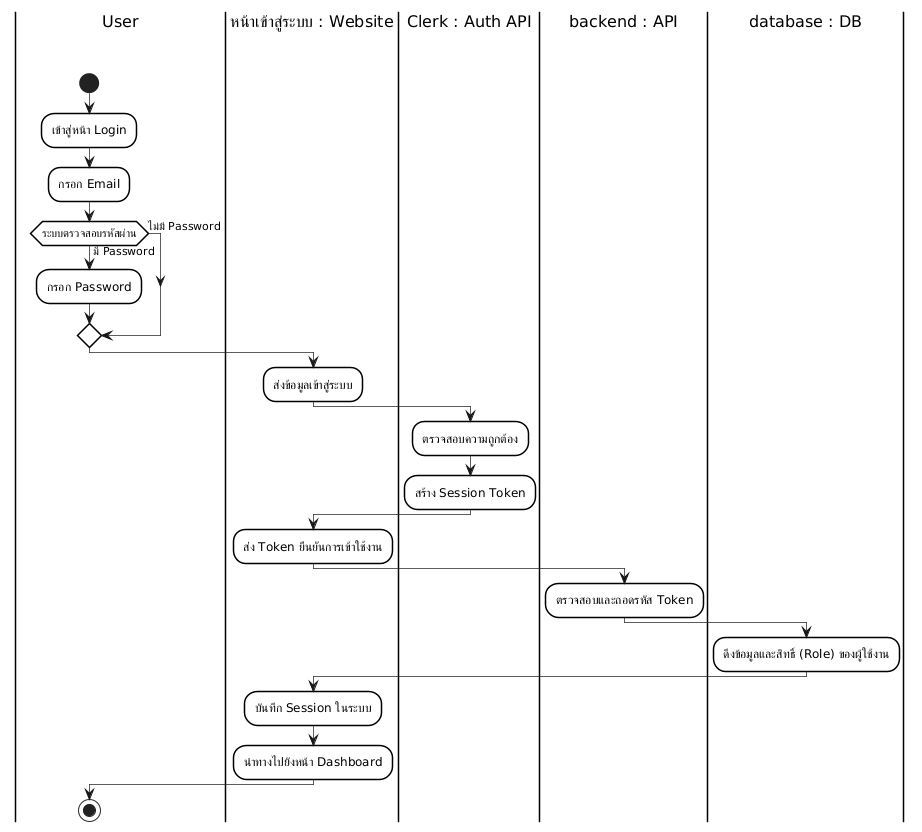

The diagram above was rendered by PlantUML. Its source (embedded in the PNG):
@startuml
skinparam monochrome true
skinparam shadowing false
skinparam backgroundcolor white
skinparam ranksep 50

' Swimlane Styling
skinparam SwimlaneBorderColor black
skinparam SwimlaneBorderThickness 1.5
skinparam SwimlaneBackgroundColor white
skinparam SwimlaneTitleBackgroundColor white
skinparam SwimlaneTitleFontColor black
skinparam SwimlaneTitleFontSize 16
skinparam SwimlaneTitleFontName Arial

' Activity Styling
skinparam ActivityBackgroundColor white
skinparam ActivityBorderColor black
skinparam ActivityBorderThickness 1.5
skinparam ArrowThickness 0.7

|User\n\n|
start
:เข้าสู่หน้า Login;
:กรอก Email;
if (ระบบตรวจสอบรหัสผ่าน) then (มี Password)
  :กรอก Password;
else (ไม่มี Password)
endif
|หน้าเข้าสู่ระบบ : Website\n\n|
:ส่งข้อมูลเข้าสู่ระบบ;
|Clerk : Auth API\n\n|
:ตรวจสอบความถูกต้อง;
:สร้าง Session Token;
|หน้าเข้าสู่ระบบ : Website\n\n|
:ส่ง Token ยืนยันการเข้าใช้งาน;
|backend : API\n\n|
:ตรวจสอบและถอดรหัส Token;
|database : DB\n\n|
:ดึงข้อมูลและสิทธิ์ (Role) ของผู้ใช้งาน;
|หน้าเข้าสู่ระบบ : Website\n\n|
:บันทึก Session ในระบบ;
:นำทางไปยังหน้า Dashboard;
|User\n\n|
stop
@enduml